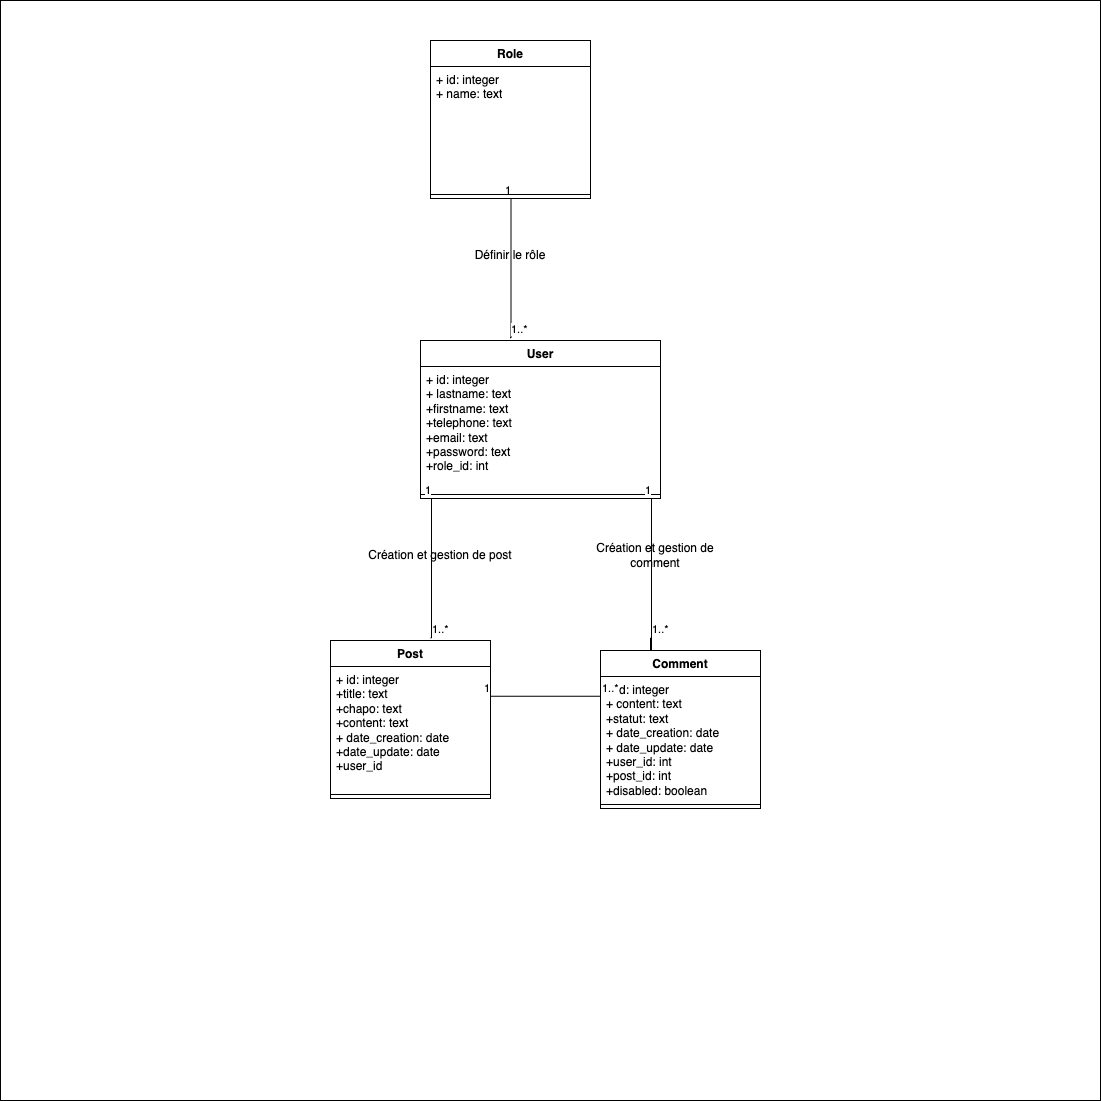

The diagram above was exported from draw.io. Its source (the exported page's mxGraphModel, read from the mxfile embedded in the PNG):
<mxGraphModel dx="1434" dy="1633" grid="1" gridSize="10" guides="1" tooltips="1" connect="1" arrows="1" fold="1" page="1" pageScale="1" pageWidth="1169" pageHeight="827" math="0" shadow="0">
  <root>
    <mxCell id="0" />
    <mxCell id="1" parent="0" />
    <mxCell id="jwfF-CE65d_Z4qpK3czS-2" value="" style="whiteSpace=wrap;html=1;aspect=fixed;" vertex="1" parent="1">
      <mxGeometry x="10" y="-290" width="1100" height="1100" as="geometry" />
    </mxCell>
    <mxCell id="jwfF-CE65d_Z4qpK3czS-7" value="Comment" style="swimlane;fontStyle=1;align=center;verticalAlign=top;childLayout=stackLayout;horizontal=1;startSize=26;horizontalStack=0;resizeParent=1;resizeParentMax=0;resizeLast=0;collapsible=1;marginBottom=0;whiteSpace=wrap;html=1;" vertex="1" parent="1">
      <mxGeometry x="610" y="360" width="160" height="158" as="geometry" />
    </mxCell>
    <mxCell id="jwfF-CE65d_Z4qpK3czS-8" value="+ id: integer&lt;br style=&quot;border-color: var(--border-color);&quot;&gt;+ content: text&lt;br&gt;+statut: text&lt;br&gt;+ date_creation: date&lt;br&gt;+ date_update: date&lt;br&gt;+user_id: int&lt;br&gt;+post_id: int&lt;br&gt;+disabled: boolean" style="text;strokeColor=none;fillColor=none;align=left;verticalAlign=top;spacingLeft=4;spacingRight=4;overflow=hidden;rotatable=0;points=[[0,0.5],[1,0.5]];portConstraint=eastwest;whiteSpace=wrap;html=1;" vertex="1" parent="jwfF-CE65d_Z4qpK3czS-7">
      <mxGeometry y="26" width="160" height="124" as="geometry" />
    </mxCell>
    <mxCell id="jwfF-CE65d_Z4qpK3czS-9" value="" style="line;strokeWidth=1;fillColor=none;align=left;verticalAlign=middle;spacingTop=-1;spacingLeft=3;spacingRight=3;rotatable=0;labelPosition=right;points=[];portConstraint=eastwest;strokeColor=inherit;" vertex="1" parent="jwfF-CE65d_Z4qpK3czS-7">
      <mxGeometry y="150" width="160" height="8" as="geometry" />
    </mxCell>
    <mxCell id="jwfF-CE65d_Z4qpK3czS-10" value="Post" style="swimlane;fontStyle=1;align=center;verticalAlign=top;childLayout=stackLayout;horizontal=1;startSize=26;horizontalStack=0;resizeParent=1;resizeParentMax=0;resizeLast=0;collapsible=1;marginBottom=0;whiteSpace=wrap;html=1;" vertex="1" parent="1">
      <mxGeometry x="340" y="350" width="160" height="158" as="geometry" />
    </mxCell>
    <mxCell id="jwfF-CE65d_Z4qpK3czS-11" value="+ id: integer&lt;br&gt;+title: text&lt;br&gt;+chapo: text&lt;br&gt;+content: text&lt;br style=&quot;border-color: var(--border-color);&quot;&gt;+ date_creation: date&lt;br&gt;+date_update: date&lt;br&gt;+user_id" style="text;strokeColor=none;fillColor=none;align=left;verticalAlign=top;spacingLeft=4;spacingRight=4;overflow=hidden;rotatable=0;points=[[0,0.5],[1,0.5]];portConstraint=eastwest;whiteSpace=wrap;html=1;" vertex="1" parent="jwfF-CE65d_Z4qpK3czS-10">
      <mxGeometry y="26" width="160" height="124" as="geometry" />
    </mxCell>
    <mxCell id="jwfF-CE65d_Z4qpK3czS-12" value="" style="line;strokeWidth=1;fillColor=none;align=left;verticalAlign=middle;spacingTop=-1;spacingLeft=3;spacingRight=3;rotatable=0;labelPosition=right;points=[];portConstraint=eastwest;strokeColor=inherit;" vertex="1" parent="jwfF-CE65d_Z4qpK3czS-10">
      <mxGeometry y="150" width="160" height="8" as="geometry" />
    </mxCell>
    <mxCell id="jwfF-CE65d_Z4qpK3czS-21" value="" style="endArrow=none;html=1;edgeStyle=orthogonalEdgeStyle;rounded=0;exitX=0.556;exitY=-0.005;exitDx=0;exitDy=0;exitPerimeter=0;" edge="1" parent="1">
      <mxGeometry relative="1" as="geometry">
        <mxPoint x="519.48" y="47.210000000000015" as="sourcePoint" />
        <mxPoint x="520.52" y="-92.00000000000003" as="targetPoint" />
        <Array as="points">
          <mxPoint x="520.52" y="46.99999999999998" />
        </Array>
      </mxGeometry>
    </mxCell>
    <mxCell id="jwfF-CE65d_Z4qpK3czS-22" value="1..*" style="edgeLabel;resizable=0;html=1;align=left;verticalAlign=bottom;" connectable="0" vertex="1" parent="jwfF-CE65d_Z4qpK3czS-21">
      <mxGeometry x="-1" relative="1" as="geometry" />
    </mxCell>
    <mxCell id="jwfF-CE65d_Z4qpK3czS-23" value="1" style="edgeLabel;resizable=0;html=1;align=right;verticalAlign=bottom;" connectable="0" vertex="1" parent="jwfF-CE65d_Z4qpK3czS-21">
      <mxGeometry x="1" relative="1" as="geometry" />
    </mxCell>
    <mxCell id="jwfF-CE65d_Z4qpK3czS-32" value="User" style="swimlane;fontStyle=1;align=center;verticalAlign=top;childLayout=stackLayout;horizontal=1;startSize=26;horizontalStack=0;resizeParent=1;resizeParentMax=0;resizeLast=0;collapsible=1;marginBottom=0;whiteSpace=wrap;html=1;" vertex="1" parent="1">
      <mxGeometry x="430" y="50" width="240" height="158" as="geometry" />
    </mxCell>
    <mxCell id="jwfF-CE65d_Z4qpK3czS-33" value="+ id: integer&lt;br style=&quot;border-color: var(--border-color);&quot;&gt;+ lastname: text&lt;br&gt;+firstname: text&lt;br&gt;+telephone: text&lt;br&gt;+email: text&lt;br&gt;+password: text&lt;br&gt;+role_id: int" style="text;strokeColor=none;fillColor=none;align=left;verticalAlign=top;spacingLeft=4;spacingRight=4;overflow=hidden;rotatable=0;points=[[0,0.5],[1,0.5]];portConstraint=eastwest;whiteSpace=wrap;html=1;" vertex="1" parent="jwfF-CE65d_Z4qpK3czS-32">
      <mxGeometry y="26" width="240" height="124" as="geometry" />
    </mxCell>
    <mxCell id="jwfF-CE65d_Z4qpK3czS-34" value="" style="line;strokeWidth=1;fillColor=none;align=left;verticalAlign=middle;spacingTop=-1;spacingLeft=3;spacingRight=3;rotatable=0;labelPosition=right;points=[];portConstraint=eastwest;strokeColor=inherit;" vertex="1" parent="jwfF-CE65d_Z4qpK3czS-32">
      <mxGeometry y="150" width="240" height="8" as="geometry" />
    </mxCell>
    <mxCell id="jwfF-CE65d_Z4qpK3czS-61" value="Role" style="swimlane;fontStyle=1;align=center;verticalAlign=top;childLayout=stackLayout;horizontal=1;startSize=26;horizontalStack=0;resizeParent=1;resizeParentMax=0;resizeLast=0;collapsible=1;marginBottom=0;whiteSpace=wrap;html=1;" vertex="1" parent="1">
      <mxGeometry x="440" y="-250" width="160" height="158" as="geometry" />
    </mxCell>
    <mxCell id="jwfF-CE65d_Z4qpK3czS-62" value="+ id: integer&lt;br style=&quot;border-color: var(--border-color);&quot;&gt;+ name: text&lt;br&gt;" style="text;strokeColor=none;fillColor=none;align=left;verticalAlign=top;spacingLeft=4;spacingRight=4;overflow=hidden;rotatable=0;points=[[0,0.5],[1,0.5]];portConstraint=eastwest;whiteSpace=wrap;html=1;" vertex="1" parent="jwfF-CE65d_Z4qpK3czS-61">
      <mxGeometry y="26" width="160" height="124" as="geometry" />
    </mxCell>
    <mxCell id="jwfF-CE65d_Z4qpK3czS-63" value="" style="line;strokeWidth=1;fillColor=none;align=left;verticalAlign=middle;spacingTop=-1;spacingLeft=3;spacingRight=3;rotatable=0;labelPosition=right;points=[];portConstraint=eastwest;strokeColor=inherit;" vertex="1" parent="jwfF-CE65d_Z4qpK3czS-61">
      <mxGeometry y="150" width="160" height="8" as="geometry" />
    </mxCell>
    <mxCell id="jwfF-CE65d_Z4qpK3czS-65" value="" style="endArrow=none;html=1;edgeStyle=orthogonalEdgeStyle;rounded=0;exitX=0.556;exitY=-0.005;exitDx=0;exitDy=0;exitPerimeter=0;" edge="1" parent="1">
      <mxGeometry relative="1" as="geometry">
        <mxPoint x="440" y="347.21000000000004" as="sourcePoint" />
        <mxPoint x="441.03999999999996" y="207.99999999999997" as="targetPoint" />
        <Array as="points">
          <mxPoint x="441.03999999999996" y="347" />
        </Array>
      </mxGeometry>
    </mxCell>
    <mxCell id="jwfF-CE65d_Z4qpK3czS-66" value="1..*" style="edgeLabel;resizable=0;html=1;align=left;verticalAlign=bottom;" connectable="0" vertex="1" parent="jwfF-CE65d_Z4qpK3czS-65">
      <mxGeometry x="-1" relative="1" as="geometry" />
    </mxCell>
    <mxCell id="jwfF-CE65d_Z4qpK3czS-67" value="1" style="edgeLabel;resizable=0;html=1;align=right;verticalAlign=bottom;" connectable="0" vertex="1" parent="jwfF-CE65d_Z4qpK3czS-65">
      <mxGeometry x="1" relative="1" as="geometry" />
    </mxCell>
    <mxCell id="jwfF-CE65d_Z4qpK3czS-69" value="" style="endArrow=none;html=1;edgeStyle=orthogonalEdgeStyle;rounded=0;entryX=1.002;entryY=0.239;entryDx=0;entryDy=0;entryPerimeter=0;" edge="1" parent="1" source="jwfF-CE65d_Z4qpK3czS-8" target="jwfF-CE65d_Z4qpK3czS-11">
      <mxGeometry relative="1" as="geometry">
        <mxPoint x="585" y="483.21000000000004" as="sourcePoint" />
        <mxPoint x="586.04" y="344" as="targetPoint" />
        <Array as="points">
          <mxPoint x="680" y="406" />
          <mxPoint x="680" y="406" />
        </Array>
      </mxGeometry>
    </mxCell>
    <mxCell id="jwfF-CE65d_Z4qpK3czS-70" value="1..*" style="edgeLabel;resizable=0;html=1;align=left;verticalAlign=bottom;" connectable="0" vertex="1" parent="jwfF-CE65d_Z4qpK3czS-69">
      <mxGeometry x="-1" relative="1" as="geometry" />
    </mxCell>
    <mxCell id="jwfF-CE65d_Z4qpK3czS-71" value="1" style="edgeLabel;resizable=0;html=1;align=right;verticalAlign=bottom;" connectable="0" vertex="1" parent="jwfF-CE65d_Z4qpK3czS-69">
      <mxGeometry x="1" relative="1" as="geometry" />
    </mxCell>
    <mxCell id="jwfF-CE65d_Z4qpK3czS-72" value="" style="endArrow=none;html=1;edgeStyle=orthogonalEdgeStyle;rounded=0;exitX=0.556;exitY=-0.005;exitDx=0;exitDy=0;exitPerimeter=0;" edge="1" parent="1">
      <mxGeometry relative="1" as="geometry">
        <mxPoint x="660" y="347.21000000000004" as="sourcePoint" />
        <mxPoint x="661.04" y="207.99999999999997" as="targetPoint" />
        <Array as="points">
          <mxPoint x="660" y="360" />
          <mxPoint x="661" y="360" />
        </Array>
      </mxGeometry>
    </mxCell>
    <mxCell id="jwfF-CE65d_Z4qpK3czS-73" value="1..*" style="edgeLabel;resizable=0;html=1;align=left;verticalAlign=bottom;" connectable="0" vertex="1" parent="jwfF-CE65d_Z4qpK3czS-72">
      <mxGeometry x="-1" relative="1" as="geometry" />
    </mxCell>
    <mxCell id="jwfF-CE65d_Z4qpK3czS-74" value="1" style="edgeLabel;resizable=0;html=1;align=right;verticalAlign=bottom;" connectable="0" vertex="1" parent="jwfF-CE65d_Z4qpK3czS-72">
      <mxGeometry x="1" relative="1" as="geometry" />
    </mxCell>
    <mxCell id="jwfF-CE65d_Z4qpK3czS-75" value="Définir le rôle" style="text;html=1;strokeColor=none;fillColor=none;align=center;verticalAlign=middle;whiteSpace=wrap;rounded=0;" vertex="1" parent="1">
      <mxGeometry x="440" y="-50" width="160" height="30" as="geometry" />
    </mxCell>
    <mxCell id="jwfF-CE65d_Z4qpK3czS-76" value="Création et gestion de post" style="text;html=1;strokeColor=none;fillColor=none;align=center;verticalAlign=middle;whiteSpace=wrap;rounded=0;" vertex="1" parent="1">
      <mxGeometry x="370" y="250" width="160" height="30" as="geometry" />
    </mxCell>
    <mxCell id="jwfF-CE65d_Z4qpK3czS-77" value="Création et gestion de comment" style="text;html=1;strokeColor=none;fillColor=none;align=center;verticalAlign=middle;whiteSpace=wrap;rounded=0;" vertex="1" parent="1">
      <mxGeometry x="585" y="250" width="160" height="30" as="geometry" />
    </mxCell>
  </root>
</mxGraphModel>